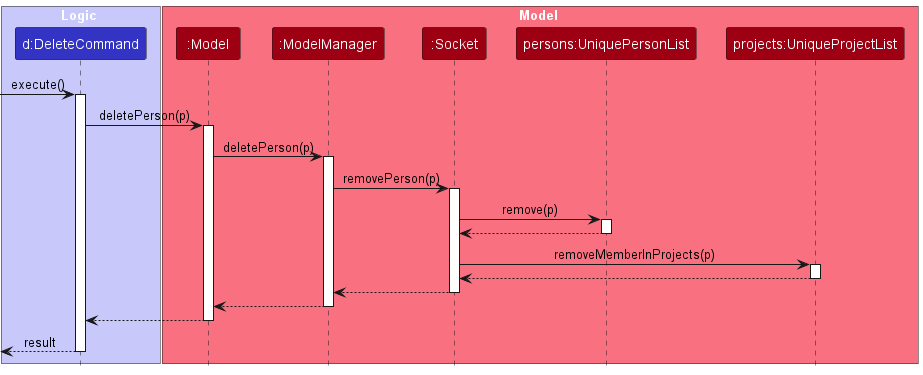

The diagram above was rendered by PlantUML. Its source (embedded in the PNG):
@startuml
!include style.puml

box Logic LOGIC_COLOR_T1
participant "d:DeleteCommand" as DeleteCommand LOGIC_COLOR
end box

box Model MODEL_COLOR_T1
participant ":Model" as Model MODEL_COLOR
participant ":ModelManager" as ModelManager MODEL_COLOR
participant ":Socket" as Socket MODEL_COLOR
participant "persons:UniquePersonList" as persons MODEL_COLOR
participant "projects:UniqueProjectList" as projects MODEL_COLOR
end box

[-> DeleteCommand : execute()
activate DeleteCommand

DeleteCommand-> Model : deletePerson(p)
activate Model

Model -> ModelManager : deletePerson(p)
activate ModelManager

ModelManager -> Socket : removePerson(p)
activate Socket

Socket -> persons : remove(p)
activate persons
Socket <-- persons
deactivate persons

Socket -> projects : removeMemberInProjects(p)
activate projects
Socket <-- projects
deactivate projects

ModelManager <-- Socket
deactivate Socket

Model <-- ModelManager
deactivate ModelManager

DeleteCommand <--Model
deactivate Model

[<-- DeleteCommand : result
deactivate DeleteCommand
@enduml